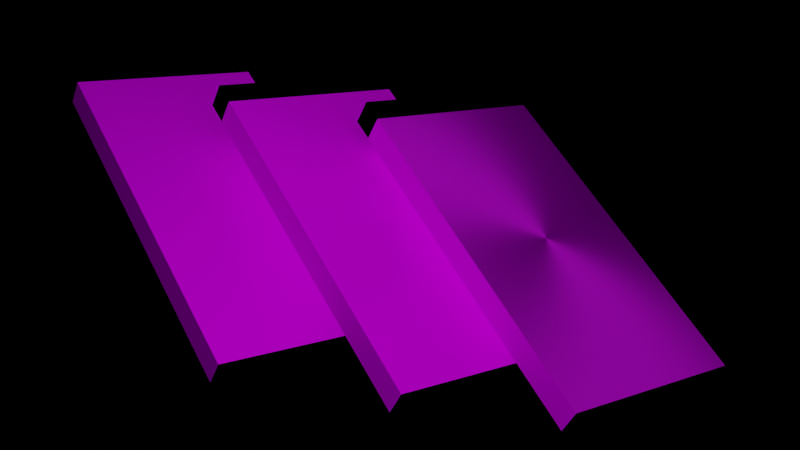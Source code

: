 # Source: 3d.blend  (saved by Blender 2.82.7; exported with 4.5.12 LTS)
import bpy
from mathutils import Matrix  # noqa: F401  (used for matrix-valued properties, if any)

bpy.ops.wm.read_factory_settings(use_empty=True)
scene = bpy.context.scene
scene.name = 'Scene'

# ---- collections
col_collection = bpy.data.collections.new('Collection'); scene.collection.children.link(col_collection)

# ---- images (referenced by path relative to the original .blend; pixels are not part of the script)
import os
ASSET_DIR = os.environ.get("B2B_ASSET_DIR", "")  # directory of the original .blend (textures are referenced by path, not embedded)
HERE = os.path.dirname(os.path.abspath(__file__))  # packed textures are extracted next to this script under _unpacked/

def load_image(name, relpath, width, height, colorspace="sRGB"):
    """Load a texture the original file referenced (path relative to the .blend, or extracted next to this script)."""
    p = next((c for c in (os.path.join(HERE, relpath), os.path.join(ASSET_DIR, relpath)) if relpath and os.path.exists(c)), "")
    if p:
        img = bpy.data.images.load(p, check_existing=True)
        img.name = name
    else:  # same state as the original file: an image datablock whose file is absent (Cycles renders it pink)
        img = bpy.data.images.new(name, width, height)
        img.source = "FILE"
        img.filepath = "//" + (relpath or name)
    img.colorspace_settings.name = colorspace
    return img
img_2_png = load_image('2.png', '2.png', 1024, 1024, 'sRGB')
img_color_png = load_image('color.png', 'color.png', 1024, 1024, 'sRGB')
img_1_png = load_image('1.png', '1.png', 1024, 1024, 'sRGB')
img_3_png = load_image('3.png', '3.png', 1024, 1024, 'sRGB')
img_1_png_002 = load_image('1.png.002', '1.png', 1024, 1024, 'sRGB')
img_3_png_001 = load_image('3.png.001', '3.png', 1024, 1024, 'sRGB')

# ---- materials (node trees are filled in below, after node groups)
mat_material = bpy.data.materials.new('Material')
mat_material.alpha_threshold = 0.0
mat_material.use_transparent_shadow = False
mat_material.line_color = (0.0, 0.0, 0.0, 1.0)
mat_material_001 = bpy.data.materials.new('Material.001')
mat_material_001.use_transparent_shadow = False
mat_material_006 = bpy.data.materials.new('Material.006')
mat_material_006.use_transparent_shadow = False
mat_material_007 = bpy.data.materials.new('Material.007')
mat_material_007.use_transparent_shadow = False
mat_material_003 = bpy.data.materials.new('Material.003')
mat_material_003.alpha_threshold = 0.0
mat_material_003.use_transparent_shadow = False
mat_material_003.line_color = (0.0, 0.0, 0.0, 1.0)
mat_material_002 = bpy.data.materials.new('Material.002')
mat_material_002.use_transparent_shadow = False
mat_material_004 = bpy.data.materials.new('Material.004')
mat_material_004.use_transparent_shadow = False
mat_material_005 = bpy.data.materials.new('Material.005')
mat_material_005.use_transparent_shadow = False
mat_material_009 = bpy.data.materials.new('Material.009')
mat_material_009.use_transparent_shadow = False
mat_material_008 = bpy.data.materials.new('Material.008')
mat_material_008.use_transparent_shadow = False
mat_material_014 = bpy.data.materials.new('Material.014')
mat_material_014.alpha_threshold = 0.0
mat_material_014.use_transparent_shadow = False
mat_material_014.line_color = (0.0, 0.0, 0.0, 1.0)
mat_material_013 = bpy.data.materials.new('Material.013')
mat_material_013.use_transparent_shadow = False
mat_material_012 = bpy.data.materials.new('Material.012')
mat_material_012.use_transparent_shadow = False
mat_material_011 = bpy.data.materials.new('Material.011')
mat_material_011.use_transparent_shadow = False
mat_material_010 = bpy.data.materials.new('Material.010')
mat_material_010.use_transparent_shadow = False

# ---- material node trees
mat_material.use_nodes = True; mat_material.node_tree.nodes.clear()
_N = mat_material.node_tree.nodes; _L = mat_material.node_tree.links
n0 = _N.new('ShaderNodeOutputMaterial'); n0.name = 'Material Output'; n0.location = (300, 300)
n1 = _N.new('ShaderNodeBsdfPrincipled'); n1.name = 'Principled BSDF'; n1.location = (10, 300)
n1.distribution = 'GGX'
n1.subsurface_method = 'BURLEY'
n1.inputs[1].default_value = 0.125
n1.inputs[2].default_value = 0.4
n1.inputs[3].default_value = 1.45
n1.inputs[13].default_value = 0.0
n1.inputs[15].default_value = 1.0
n1.inputs[27].default_value = (0.0, 0.0, 0.0, 1.0)
n1.inputs[28].default_value = 1.0
n2 = _N.new('ShaderNodeTexImage'); n2.name = 'Image Texture'; n2.location = (-280, 280)
n2.image = img_2_png
n3 = _N.new('ShaderNodeMix'); n3.name = 'Mix'; n3.location = (-260, 180)
n3.data_type = 'RGBA'
n3.inputs[0].default_value = 0.125
n3.inputs[7].default_value = (1.0, 1.0, 1.0, 1.0)
n4 = _N.new('ShaderNodeMix'); n4.name = 'Mix.001'; n4.location = (-160, 180)
n4.data_type = 'RGBA'
n4.inputs[0].default_value = 1.0
n4.inputs[6].default_value = (1.0, 1.0, 1.0, 1.0)
_L.new(n1.outputs[0], n0.inputs[0])
_L.new(n2.outputs[0], n1.inputs[0])
_L.new(n2.outputs[0], n3.inputs[6])
_L.new(n3.outputs[2], n4.inputs[7])
_L.new(n4.outputs[2], n1.inputs[14])
n0.is_active_output = True
mat_material_001.use_nodes = True; mat_material_001.node_tree.nodes.clear()
_N = mat_material_001.node_tree.nodes; _L = mat_material_001.node_tree.links
n0 = _N.new('ShaderNodeOutputMaterial'); n0.name = 'Material Output'; n0.location = (300, 300)
n1 = _N.new('ShaderNodeBsdfPrincipled'); n1.name = 'Principled BSDF'; n1.location = (10, 300)
n1.distribution = 'GGX'
n1.subsurface_method = 'BURLEY'
n1.inputs[0].default_value = (0.0, 0.0, 0.0, 1.0)
n1.inputs[3].default_value = 1.45
n1.inputs[13].default_value = 0.0
n1.inputs[27].default_value = (0.0, 0.0, 0.0, 1.0)
n1.inputs[28].default_value = 1.0
_L.new(n1.outputs[0], n0.inputs[0])
n0.is_active_output = True
mat_material_006.use_nodes = True; mat_material_006.node_tree.nodes.clear()
_N = mat_material_006.node_tree.nodes; _L = mat_material_006.node_tree.links
n0 = _N.new('ShaderNodeOutputMaterial'); n0.name = 'Material Output'; n0.location = (300, 300)
n1 = _N.new('ShaderNodeBsdfPrincipled'); n1.name = 'Principled BSDF'; n1.location = (10, 300)
n1.distribution = 'GGX'
n1.subsurface_method = 'BURLEY'
n1.inputs[1].default_value = 0.125
n1.inputs[3].default_value = 1.45
n1.inputs[13].default_value = 0.0
n1.inputs[15].default_value = 1.0
n1.inputs[27].default_value = (0.0, 0.0, 0.0, 1.0)
n1.inputs[28].default_value = 1.0
n2 = _N.new('ShaderNodeTexImage'); n2.name = 'Image Texture'; n2.location = (-280, 280)
n2.image = img_color_png
n3 = _N.new('ShaderNodeMix'); n3.name = 'Mix'; n3.location = (-260, 180)
n3.data_type = 'RGBA'
n3.inputs[0].default_value = 0.125
n3.inputs[7].default_value = (1.0, 1.0, 1.0, 1.0)
n4 = _N.new('ShaderNodeMix'); n4.name = 'Mix.001'; n4.location = (-160, 180)
n4.data_type = 'RGBA'
n4.inputs[0].default_value = 1.0
n4.inputs[6].default_value = (1.0, 1.0, 1.0, 1.0)
_L.new(n1.outputs[0], n0.inputs[0])
_L.new(n2.outputs[0], n1.inputs[0])
_L.new(n2.outputs[0], n3.inputs[6])
_L.new(n3.outputs[2], n4.inputs[7])
_L.new(n4.outputs[2], n1.inputs[14])
n0.is_active_output = True
mat_material_007.use_nodes = True; mat_material_007.node_tree.nodes.clear()
_N = mat_material_007.node_tree.nodes; _L = mat_material_007.node_tree.links
n0 = _N.new('ShaderNodeOutputMaterial'); n0.name = 'Material Output'; n0.location = (300, 300)
n1 = _N.new('ShaderNodeBsdfPrincipled'); n1.name = 'Principled BSDF'; n1.location = (10, 300)
n1.distribution = 'GGX'
n1.subsurface_method = 'BURLEY'
n1.inputs[3].default_value = 1.45
n1.inputs[27].default_value = (0.0, 0.0, 0.0, 1.0)
n1.inputs[28].default_value = 1.0
_L.new(n1.outputs[0], n0.inputs[0])
n0.is_active_output = True
mat_material_003.use_nodes = True; mat_material_003.node_tree.nodes.clear()
_N = mat_material_003.node_tree.nodes; _L = mat_material_003.node_tree.links
n0 = _N.new('ShaderNodeOutputMaterial'); n0.name = 'Material Output'; n0.location = (300, 300)
n1 = _N.new('ShaderNodeBsdfPrincipled'); n1.name = 'Principled BSDF'; n1.location = (10, 300)
n1.distribution = 'GGX'
n1.subsurface_method = 'BURLEY'
n1.inputs[2].default_value = 0.4
n1.inputs[3].default_value = 1.45
n1.inputs[27].default_value = (0.0, 0.0, 0.0, 1.0)
n1.inputs[28].default_value = 1.0
n2 = _N.new('ShaderNodeTexImage'); n2.name = 'Image Texture'; n2.location = (-280, 280)
n2.image = img_1_png
_L.new(n1.outputs[0], n0.inputs[0])
_L.new(n2.outputs[0], n1.inputs[0])
n0.is_active_output = True
mat_material_002.use_nodes = True; mat_material_002.node_tree.nodes.clear()
_N = mat_material_002.node_tree.nodes; _L = mat_material_002.node_tree.links
n0 = _N.new('ShaderNodeOutputMaterial'); n0.name = 'Material Output'; n0.location = (300, 300)
n1 = _N.new('ShaderNodeBsdfPrincipled'); n1.name = 'Principled BSDF'; n1.location = (10, 300)
n1.distribution = 'GGX'
n1.subsurface_method = 'BURLEY'
n1.inputs[0].default_value = (0.0, 0.0, 0.0, 1.0)
n1.inputs[3].default_value = 1.45
n1.inputs[13].default_value = 0.0
n1.inputs[27].default_value = (0.0, 0.0, 0.0, 1.0)
n1.inputs[28].default_value = 1.0
_L.new(n1.outputs[0], n0.inputs[0])
n0.is_active_output = True
mat_material_004.use_nodes = True; mat_material_004.node_tree.nodes.clear()
_N = mat_material_004.node_tree.nodes; _L = mat_material_004.node_tree.links
n0 = _N.new('ShaderNodeOutputMaterial'); n0.name = 'Material Output'; n0.location = (300, 300)
n1 = _N.new('ShaderNodeBsdfPrincipled'); n1.name = 'Principled BSDF'; n1.location = (10, 300)
n1.distribution = 'GGX'
n1.subsurface_method = 'BURLEY'
n1.inputs[1].default_value = 0.125
n1.inputs[3].default_value = 1.45
n1.inputs[13].default_value = 0.0
n1.inputs[27].default_value = (0.0, 0.0, 0.0, 1.0)
n1.inputs[28].default_value = 1.0
n2 = _N.new('ShaderNodeTexImage'); n2.name = 'Image Texture'; n2.location = (-280, 280)
n2.image = img_3_png
_L.new(n1.outputs[0], n0.inputs[0])
_L.new(n2.outputs[0], n1.inputs[0])
n0.is_active_output = True
mat_material_005.use_nodes = True; mat_material_005.node_tree.nodes.clear()
_N = mat_material_005.node_tree.nodes; _L = mat_material_005.node_tree.links
n0 = _N.new('ShaderNodeOutputMaterial'); n0.name = 'Material Output'; n0.location = (300, 300)
n1 = _N.new('ShaderNodeBsdfPrincipled'); n1.name = 'Principled BSDF'; n1.location = (10, 300)
n1.distribution = 'GGX'
n1.subsurface_method = 'BURLEY'
n1.inputs[1].default_value = 0.125
n1.inputs[3].default_value = 1.45
n1.inputs[13].default_value = 0.0
n1.inputs[15].default_value = 1.0
n1.inputs[27].default_value = (0.0, 0.0, 0.0, 1.0)
n1.inputs[28].default_value = 1.0
n2 = _N.new('ShaderNodeTexImage'); n2.name = 'Image Texture'; n2.location = (-280, 280)
n2.image = img_color_png
n3 = _N.new('ShaderNodeMix'); n3.name = 'Mix'; n3.location = (-260, 180)
n3.data_type = 'RGBA'
n3.inputs[0].default_value = 0.125
n3.inputs[7].default_value = (1.0, 1.0, 1.0, 1.0)
n4 = _N.new('ShaderNodeMix'); n4.name = 'Mix.001'; n4.location = (-160, 180)
n4.data_type = 'RGBA'
n4.inputs[0].default_value = 1.0
n4.inputs[6].default_value = (1.0, 1.0, 1.0, 1.0)
_L.new(n1.outputs[0], n0.inputs[0])
_L.new(n2.outputs[0], n1.inputs[0])
_L.new(n2.outputs[0], n3.inputs[6])
_L.new(n3.outputs[2], n4.inputs[7])
_L.new(n4.outputs[2], n1.inputs[14])
n0.is_active_output = True
mat_material_009.use_nodes = True; mat_material_009.node_tree.nodes.clear()
_N = mat_material_009.node_tree.nodes; _L = mat_material_009.node_tree.links
n0 = _N.new('ShaderNodeOutputMaterial'); n0.name = 'Material Output'; n0.location = (300, 300)
n1 = _N.new('ShaderNodeBsdfPrincipled'); n1.name = 'Principled BSDF'; n1.location = (10, 300)
n1.distribution = 'GGX'
n1.subsurface_method = 'BURLEY'
n1.inputs[1].default_value = 0.8431
n1.inputs[2].default_value = 1.0
n1.inputs[3].default_value = 1.45
n1.inputs[15].default_value = 1.0
n1.inputs[20].default_value = 0.0
n1.inputs[27].default_value = (0.0, 0.0, 0.0, 1.0)
n1.inputs[28].default_value = 1.0
n2 = _N.new('ShaderNodeTexImage'); n2.name = 'Image Texture'; n2.location = (-280, 280)
n2.image = img_1_png_002
n2.interpolation = 'Closest'
n3 = _N.new('ShaderNodeMix'); n3.name = 'Mix'; n3.location = (-260, 180)
n3.data_type = 'RGBA'
n3.inputs[0].default_value = 0.8431
n3.inputs[7].default_value = (1.0, 1.0, 1.0, 1.0)
n4 = _N.new('ShaderNodeMix'); n4.name = 'Mix.001'; n4.location = (-160, 180)
n4.data_type = 'RGBA'
n4.inputs[0].default_value = 1.0
n4.inputs[6].default_value = (1.0, 1.0, 1.0, 1.0)
_L.new(n1.outputs[0], n0.inputs[0])
_L.new(n2.outputs[0], n1.inputs[0])
_L.new(n2.outputs[0], n3.inputs[6])
_L.new(n3.outputs[2], n4.inputs[7])
_L.new(n4.outputs[2], n1.inputs[14])
n0.is_active_output = True
mat_material_008.use_nodes = True; mat_material_008.node_tree.nodes.clear()
_N = mat_material_008.node_tree.nodes; _L = mat_material_008.node_tree.links
n0 = _N.new('ShaderNodeOutputMaterial'); n0.name = 'Material Output'; n0.location = (300, 300)
n1 = _N.new('ShaderNodeBsdfPrincipled'); n1.name = 'Principled BSDF'; n1.location = (10, 300)
n1.distribution = 'GGX'
n1.subsurface_method = 'BURLEY'
n1.inputs[0].default_value = (0.0, 0.0, 0.0, 1.0)
n1.inputs[3].default_value = 1.45
n1.inputs[13].default_value = 0.0
n1.inputs[27].default_value = (0.0, 0.0, 0.0, 1.0)
n1.inputs[28].default_value = 1.0
_L.new(n1.outputs[0], n0.inputs[0])
n0.is_active_output = True
mat_material_014.use_nodes = True; mat_material_014.node_tree.nodes.clear()
_N = mat_material_014.node_tree.nodes; _L = mat_material_014.node_tree.links
n0 = _N.new('ShaderNodeOutputMaterial'); n0.name = 'Material Output'; n0.location = (300, 300)
n1 = _N.new('ShaderNodeBsdfPrincipled'); n1.name = 'Principled BSDF'; n1.location = (10, 300)
n1.distribution = 'GGX'
n1.subsurface_method = 'BURLEY'
n1.inputs[1].default_value = 0.125
n1.inputs[2].default_value = 0.4
n1.inputs[3].default_value = 1.45
n1.inputs[13].default_value = 0.0
n1.inputs[27].default_value = (0.0, 0.0, 0.0, 1.0)
n1.inputs[28].default_value = 1.0
n2 = _N.new('ShaderNodeTexImage'); n2.name = 'Image Texture'; n2.location = (-280, 280)
n2.image = img_3_png_001
_L.new(n1.outputs[0], n0.inputs[0])
_L.new(n2.outputs[0], n1.inputs[0])
n0.is_active_output = True
mat_material_013.use_nodes = True; mat_material_013.node_tree.nodes.clear()
_N = mat_material_013.node_tree.nodes; _L = mat_material_013.node_tree.links
n0 = _N.new('ShaderNodeOutputMaterial'); n0.name = 'Material Output'; n0.location = (300, 300)
n1 = _N.new('ShaderNodeBsdfPrincipled'); n1.name = 'Principled BSDF'; n1.location = (10, 300)
n1.distribution = 'GGX'
n1.subsurface_method = 'BURLEY'
n1.inputs[0].default_value = (0.0, 0.0, 0.0, 1.0)
n1.inputs[3].default_value = 1.45
n1.inputs[13].default_value = 0.0
n1.inputs[27].default_value = (0.0, 0.0, 0.0, 1.0)
n1.inputs[28].default_value = 1.0
_L.new(n1.outputs[0], n0.inputs[0])
n0.is_active_output = True
mat_material_012.use_nodes = True; mat_material_012.node_tree.nodes.clear()
_N = mat_material_012.node_tree.nodes; _L = mat_material_012.node_tree.links
n0 = _N.new('ShaderNodeOutputMaterial'); n0.name = 'Material Output'; n0.location = (300, 300)
n1 = _N.new('ShaderNodeBsdfPrincipled'); n1.name = 'Principled BSDF'; n1.location = (10, 300)
n1.distribution = 'GGX'
n1.subsurface_method = 'BURLEY'
n1.inputs[1].default_value = 0.125
n1.inputs[3].default_value = 1.45
n1.inputs[13].default_value = 0.0
n1.inputs[27].default_value = (0.0, 0.0, 0.0, 1.0)
n1.inputs[28].default_value = 1.0
n2 = _N.new('ShaderNodeTexImage'); n2.name = 'Image Texture'; n2.location = (-280, 280)
n2.image = img_color_png
_L.new(n1.outputs[0], n0.inputs[0])
_L.new(n2.outputs[0], n1.inputs[0])
n0.is_active_output = True
mat_material_011.use_nodes = True; mat_material_011.node_tree.nodes.clear()
_N = mat_material_011.node_tree.nodes; _L = mat_material_011.node_tree.links
n0 = _N.new('ShaderNodeOutputMaterial'); n0.name = 'Material Output'; n0.location = (300, 300)
n1 = _N.new('ShaderNodeBsdfPrincipled'); n1.name = 'Principled BSDF'; n1.location = (10, 300)
n1.distribution = 'GGX'
n1.subsurface_method = 'BURLEY'
n1.inputs[3].default_value = 1.45
n1.inputs[27].default_value = (0.0, 0.0, 0.0, 1.0)
n1.inputs[28].default_value = 1.0
_L.new(n1.outputs[0], n0.inputs[0])
n0.is_active_output = True
mat_material_010.use_nodes = True; mat_material_010.node_tree.nodes.clear()
_N = mat_material_010.node_tree.nodes; _L = mat_material_010.node_tree.links
n0 = _N.new('ShaderNodeOutputMaterial'); n0.name = 'Material Output'; n0.location = (300, 300)
n1 = _N.new('ShaderNodeBsdfPrincipled'); n1.name = 'Principled BSDF'; n1.location = (10, 300)
n1.distribution = 'GGX'
n1.subsurface_method = 'BURLEY'
n1.inputs[0].default_value = (0.0, 0.0, 0.0, 1.0)
n1.inputs[3].default_value = 1.45
n1.inputs[13].default_value = 0.0
n1.inputs[27].default_value = (0.0, 0.0, 0.0, 1.0)
n1.inputs[28].default_value = 1.0
_L.new(n1.outputs[0], n0.inputs[0])
n0.is_active_output = True

# ---- cameras
cam_camera = bpy.data.cameras.new('Camera')
cam_camera.clip_end = 100.0
cam_camera.lens = 51.05
cam_camera.ortho_scale = 7.314

# ---- lights
light_light = bpy.data.lights.new('Light', 'POINT')
light_light.color = (0.7231, 0.8236, 1.0)
light_light.transmission_factor = 0.0
light_light.use_shadow = False
light_light.energy = 4000.0
light_light.shadow_soft_size = 11.18
light_light.shadow_maximum_resolution = 0.006
light_light.use_absolute_resolution = True

# ---- meshes
me_cube = bpy.data.meshes.new('Cube')
me_cube.from_pydata([(1.0, 1.0, 1.0), (1.0, 1.0, -1.0), (1.0, -1.0, 1.0), (1.0, -1.0, -1.0), (-1.0, 1.0, 1.0), (-1.0, 1.0, -1.0), (-1.0, -1.0, 1.0), (-1.0, -1.0, -1.0)], [], [(0, 4, 6, 2), (3, 2, 6, 7), (7, 6, 4, 5), (5, 1, 3, 7), (1, 0, 2, 3), (5, 4, 0, 1)])
me_cube.polygons.foreach_set('material_index', [0, 1, 1, 0, 2, 1])
_uv = me_cube.uv_layers.new(name='UVMap')
_uv.uv.foreach_set('vector', [-0.006777, 0.001476, 1.001, 0.0009251, 0.9994, 1.001, -0.001667, 1.0, 0.375, 0.75, 0.625, 0.75, 0.625, 1.0, 0.375, 1.0, 0.375, 0.0, 0.625, 0.0, 0.625, 0.25, 0.375, 0.25, 0.125, 0.5, 0.375, 0.5, 0.375, 0.75, 0.125, 0.75, -0.002778, 0.005, 1.007, 0.001781, 1.007, 0.9982, -0.002778, 0.9975, 0.375, 0.25, 0.625, 0.25, 0.625, 0.5, 0.375, 0.5])
me_cube.materials.append(mat_material)
me_cube.materials.append(mat_material_001)
me_cube.materials.append(mat_material_006)
me_cube.materials.append(None)
me_cube.materials.append(mat_material_007)
me_cube.use_remesh_preserve_volume = False
me_cube.use_remesh_preserve_attributes = False
me_cube.use_mirror_vertex_groups = False
me_cube.update()
me_cube_001 = bpy.data.meshes.new('Cube.001')
me_cube_001.from_pydata([(1.0, 1.0, 1.0), (1.0, 1.0, -1.0), (1.0, -1.0, 1.0), (1.0, -1.0, -1.0), (-1.0, 1.0, 1.0), (-1.0, 1.0, -1.0), (-1.0, -1.0, 1.0), (-1.0, -1.0, -1.0)], [], [(0, 4, 6, 2), (3, 2, 6, 7), (7, 6, 4, 5), (5, 1, 3, 7), (1, 0, 2, 3), (5, 4, 0, 1)])
me_cube_001.polygons.foreach_set('material_index', [4, 1, 1, 0, 3, 1])
_uv = me_cube_001.uv_layers.new(name='UVMap')
_uv.uv.foreach_set('vector', [-0.006777, 0.001476, 1.001, 0.0009251, 0.9994, 1.001, -0.001667, 1.0, 0.375, 0.75, 0.625, 0.75, 0.625, 1.0, 0.375, 1.0, 0.375, 0.0, 0.625, 0.0, 0.625, 0.25, 0.375, 0.25, 0.125, 0.5, 0.375, 0.5, 0.375, 0.75, 0.125, 0.75, 0.003793, 0.00424, 0.9901, 0.003284, 0.9983, 0.995, 0.001667, 0.995, 0.375, 0.25, 0.625, 0.25, 0.625, 0.5, 0.375, 0.5])
me_cube_001.materials.append(mat_material_003)
me_cube_001.materials.append(mat_material_002)
me_cube_001.materials.append(mat_material_004)
me_cube_001.materials.append(mat_material_005)
me_cube_001.materials.append(mat_material_009)
me_cube_001.use_remesh_preserve_volume = False
me_cube_001.use_remesh_preserve_attributes = False
me_cube_001.use_mirror_vertex_groups = False
me_cube_001.update()
me_cube_002 = bpy.data.meshes.new('Cube.002')
me_cube_002.from_pydata([(-1.0, -1.0, -1.0), (-1.0, -1.0, 1.0), (-1.0, 1.0, -1.0), (-1.0, 1.0, 1.0), (1.0, -1.0, -1.0), (1.0, -1.0, 1.0), (1.0, 1.0, -1.0), (1.0, 1.0, 1.0)], [], [(0, 1, 3, 2), (2, 3, 7, 6), (6, 7, 5, 4), (4, 5, 1, 0), (2, 6, 4, 0), (7, 3, 1, 5)])
_uv = me_cube_002.uv_layers.new(name='UVMap')
_uv.uv.foreach_set('vector', [0.375, 0.0, 0.625, 0.0, 0.625, 0.25, 0.375, 0.25, 0.375, 0.25, 0.625, 0.25, 0.625, 0.5, 0.375, 0.5, 0.375, 0.5, 0.625, 0.5, 0.625, 0.75, 0.375, 0.75, 0.375, 0.75, 0.625, 0.75, 0.625, 1.0, 0.375, 1.0, 0.125, 0.5, 0.375, 0.5, 0.375, 0.75, 0.125, 0.75, 0.625, 0.5, 0.875, 0.5, 0.875, 0.75, 0.625, 0.75])
me_cube_002.materials.append(mat_material_002)
me_cube_002.use_remesh_fix_poles = True
me_cube_002.use_remesh_preserve_attributes = False
me_cube_002.use_mirror_vertex_groups = False
me_cube_002.update()
me_cube_003 = bpy.data.meshes.new('Cube.003')
me_cube_003.from_pydata([(-1.0, -1.0, -1.0), (-1.0, -1.0, 1.0), (-1.0, 1.0, -1.0), (-1.0, 1.0, 1.0), (1.0, -1.0, -1.0), (1.0, -1.0, 1.0), (1.0, 1.0, -1.0), (1.0, 1.0, 1.0)], [], [(0, 1, 3, 2), (2, 3, 7, 6), (6, 7, 5, 4), (4, 5, 1, 0), (2, 6, 4, 0), (7, 3, 1, 5)])
_uv = me_cube_003.uv_layers.new(name='UVMap')
_uv.uv.foreach_set('vector', [0.375, 0.0, 0.625, 0.0, 0.625, 0.25, 0.375, 0.25, 0.375, 0.25, 0.625, 0.25, 0.625, 0.5, 0.375, 0.5, 0.375, 0.5, 0.625, 0.5, 0.625, 0.75, 0.375, 0.75, 0.375, 0.75, 0.625, 0.75, 0.625, 1.0, 0.375, 1.0, 0.125, 0.5, 0.375, 0.5, 0.375, 0.75, 0.125, 0.75, 0.625, 0.5, 0.875, 0.5, 0.875, 0.75, 0.625, 0.75])
me_cube_003.materials.append(mat_material_008)
me_cube_003.use_remesh_fix_poles = True
me_cube_003.use_remesh_preserve_attributes = False
me_cube_003.use_mirror_vertex_groups = False
me_cube_003.update()
me_cube_005 = bpy.data.meshes.new('Cube.005')
me_cube_005.from_pydata([(1.0, 1.0, 1.0), (1.0, 1.0, -1.0), (1.0, -1.0, 1.0), (1.0, -1.0, -1.0), (-1.0, 1.0, 1.0), (-1.0, 1.0, -1.0), (-1.0, -1.0, 1.0), (-1.0, -1.0, -1.0)], [], [(0, 4, 6, 2), (3, 2, 6, 7), (7, 6, 4, 5), (5, 1, 3, 7), (1, 0, 2, 3), (5, 4, 0, 1)])
me_cube_005.polygons.foreach_set('material_index', [0, 1, 1, 0, 2, 1])
_uv = me_cube_005.uv_layers.new(name='UVMap')
_uv.uv.foreach_set('vector', [-0.006777, 0.001476, 1.001, 0.0009251, 0.9994, 1.001, -0.001667, 1.0, 0.375, 0.75, 0.625, 0.75, 0.625, 1.0, 0.375, 1.0, 0.375, 0.0, 0.625, 0.0, 0.625, 0.25, 0.375, 0.25, 0.125, 0.5, 0.375, 0.5, 0.375, 0.75, 0.125, 0.75, -0.002778, 0.005, 1.007, 0.001781, 1.007, 0.9982, -0.002778, 0.9975, 0.375, 0.25, 0.625, 0.25, 0.625, 0.5, 0.375, 0.5])
me_cube_005.materials.append(mat_material_014)
me_cube_005.materials.append(mat_material_013)
me_cube_005.materials.append(mat_material_012)
me_cube_005.materials.append(None)
me_cube_005.materials.append(mat_material_011)
me_cube_005.use_remesh_preserve_volume = False
me_cube_005.use_remesh_preserve_attributes = False
me_cube_005.use_mirror_vertex_groups = False
me_cube_005.update()
me_cube_004 = bpy.data.meshes.new('Cube.004')
me_cube_004.from_pydata([(-1.0, -1.0, -1.0), (-1.0, -1.0, 1.0), (-1.0, 1.0, -1.0), (-1.0, 1.0, 1.0), (1.0, -1.0, -1.0), (1.0, -1.0, 1.0), (1.0, 1.0, -1.0), (1.0, 1.0, 1.0)], [], [(0, 1, 3, 2), (2, 3, 7, 6), (6, 7, 5, 4), (4, 5, 1, 0), (2, 6, 4, 0), (7, 3, 1, 5)])
_uv = me_cube_004.uv_layers.new(name='UVMap')
_uv.uv.foreach_set('vector', [0.375, 0.0, 0.625, 0.0, 0.625, 0.25, 0.375, 0.25, 0.375, 0.25, 0.625, 0.25, 0.625, 0.5, 0.375, 0.5, 0.375, 0.5, 0.625, 0.5, 0.625, 0.75, 0.375, 0.75, 0.375, 0.75, 0.625, 0.75, 0.625, 1.0, 0.375, 1.0, 0.125, 0.5, 0.375, 0.5, 0.375, 0.75, 0.125, 0.75, 0.625, 0.5, 0.875, 0.5, 0.875, 0.75, 0.625, 0.75])
me_cube_004.materials.append(mat_material_010)
me_cube_004.use_remesh_fix_poles = True
me_cube_004.use_remesh_preserve_attributes = False
me_cube_004.use_mirror_vertex_groups = False
me_cube_004.update()

# ---- objects
ob_cube = bpy.data.objects.new('Cube', me_cube)
ob_light = bpy.data.objects.new('Light', light_light)
ob_camera = bpy.data.objects.new('Camera', cam_camera)
ob_cube_001 = bpy.data.objects.new('Cube.001', me_cube_001)
ob_cube_002 = bpy.data.objects.new('Cube.002', me_cube_002)
ob_cube_003 = bpy.data.objects.new('Cube.003', me_cube_003)
ob_cube_005 = bpy.data.objects.new('Cube.005', me_cube_005)
ob_cube_004 = bpy.data.objects.new('Cube.004', me_cube_004)

# ---- transforms, parenting, visibility, modifiers, constraints
ob_cube.location = (0.0, 2.013, 0.0)
ob_cube.scale = (1.8, 3.3, 0.25)
ob_cube.lock_rotations_4d = False
ob_cube.empty_display_type = 'ARROWS'
ob_cube.lineart.crease_threshold = 0.0
ob_light.location = (3.224, 3.553, 7.19)
ob_light.rotation_euler = (0.6503, 0.05522, 1.866)
ob_light.lock_rotations_4d = False
ob_light.empty_display_type = 'ARROWS'
ob_light.color = (0.0, 0.0, 0.0, 0.0)
ob_light.lineart.crease_threshold = 0.0
ob_camera.location = (11.6, 11.88, 13.3)
ob_camera.rotation_euler = (0.7976, -0.371, 2.608)
ob_camera.lock_rotations_4d = False
ob_camera.empty_display_type = 'ARROWS'
ob_camera.color = (0.0, 0.0, 0.0, 0.0)
ob_camera.display_type = 'WIRE'
ob_camera.lineart.crease_threshold = 0.0
ob_cube_001.location = (-2.157, 3.482, 0.7355)
ob_cube_001.scale = (1.8, 3.3, 0.25)
ob_cube_001.lock_rotations_4d = False
ob_cube_001.empty_display_type = 'ARROWS'
ob_cube_001.lineart.crease_threshold = 0.0
ob_cube_002.location = (-2.15, -0.02825, 0.75)
ob_cube_002.scale = (1.8, 0.22, 0.25)
ob_cube_002.lineart.crease_threshold = 0.0
ob_cube_003.location = (0.0, -1.507, 0.0)
ob_cube_003.scale = (1.8, 0.22, 0.25)
ob_cube_003.lineart.crease_threshold = 0.0
ob_cube_005.location = (2.003, 0.1436, -1.052)
ob_cube_005.scale = (1.8, 3.3, 0.25)
ob_cube_005.lock_rotations_4d = False
ob_cube_005.empty_display_type = 'ARROWS'
ob_cube_005.lineart.crease_threshold = 0.0
ob_cube_004.location = (2.003, -3.376, -1.052)
ob_cube_004.scale = (1.8, 0.22, 0.25)
ob_cube_004.lineart.crease_threshold = 0.0

# ---- collection membership
col_collection.objects.link(ob_cube)
col_collection.objects.link(ob_light)
col_collection.objects.link(ob_camera)
col_collection.objects.link(ob_cube_001)
col_collection.objects.link(ob_cube_002)
col_collection.objects.link(ob_cube_003)
col_collection.objects.link(ob_cube_005)
col_collection.objects.link(ob_cube_004)

# ---- scene / render settings (as saved in the file)
scene.camera = ob_camera
scene.frame_start = 1; scene.frame_end = 250; scene.frame_set(1)
scene.render.engine = 'BLENDER_EEVEE_NEXT'
scene.render.film_transparent = True
scene.cycles.use_denoising = False
scene.cycles.samples = 128
scene.cycles.sampling_pattern = 'TABULATED_SOBOL'
scene.cycles.use_adaptive_sampling = False
scene.cycles.use_light_tree = False
scene.eevee.gi_diffuse_bounces = 5
scene.view_settings.view_transform = 'Filmic'
bpy.context.view_layer.update()
